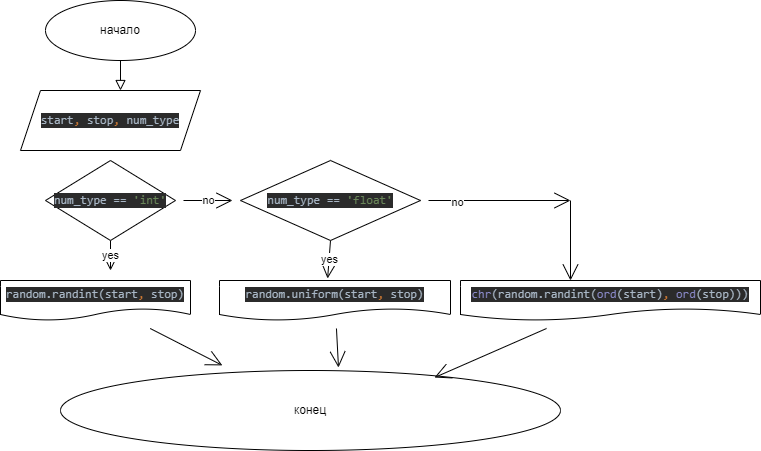

The diagram above was exported from draw.io. Its source (the exported page's mxGraphModel, read from the mxfile embedded in the PNG):
<mxGraphModel dx="539" dy="420" grid="1" gridSize="10" guides="1" tooltips="1" connect="1" arrows="1" fold="1" page="1" pageScale="1" pageWidth="827" pageHeight="1169" math="0" shadow="0">
  <root>
    <mxCell id="WIyWlLk6GJQsqaUBKTNV-0" />
    <mxCell id="WIyWlLk6GJQsqaUBKTNV-1" parent="WIyWlLk6GJQsqaUBKTNV-0" />
    <mxCell id="WIyWlLk6GJQsqaUBKTNV-2" value="" style="rounded=0;html=1;jettySize=auto;orthogonalLoop=1;fontSize=11;endArrow=block;endFill=0;endSize=8;strokeWidth=1;shadow=0;labelBackgroundColor=none;edgeStyle=orthogonalEdgeStyle;" parent="WIyWlLk6GJQsqaUBKTNV-1" edge="1">
      <mxGeometry relative="1" as="geometry">
        <mxPoint x="220" y="120" as="sourcePoint" />
        <mxPoint x="220" y="170" as="targetPoint" />
      </mxGeometry>
    </mxCell>
    <mxCell id="4XrlgHcL5edWBOwhJTZR-0" value="начало" style="ellipse;whiteSpace=wrap;html=1;hachureGap=4;" parent="WIyWlLk6GJQsqaUBKTNV-1" vertex="1">
      <mxGeometry x="145" y="80" width="150" height="60" as="geometry" />
    </mxCell>
    <mxCell id="4XrlgHcL5edWBOwhJTZR-4" value="yes" style="edgeStyle=none;curved=1;rounded=0;orthogonalLoop=1;jettySize=auto;html=1;endArrow=open;startSize=14;endSize=14;sourcePerimeterSpacing=8;targetPerimeterSpacing=8;exitX=0.5;exitY=1;exitDx=0;exitDy=0;" parent="WIyWlLk6GJQsqaUBKTNV-1" source="4XrlgHcL5edWBOwhJTZR-8" edge="1">
      <mxGeometry relative="1" as="geometry">
        <mxPoint x="210" y="350" as="targetPoint" />
      </mxGeometry>
    </mxCell>
    <mxCell id="4XrlgHcL5edWBOwhJTZR-1" value="&lt;pre style=&quot;background-color: #2b2b2b ; color: #a9b7c6 ; font-family: &amp;#34;jetbrains mono&amp;#34; , monospace ; font-size: 9 8pt&quot;&gt;start&lt;span style=&quot;color: #cc7832&quot;&gt;, &lt;/span&gt;stop&lt;span style=&quot;color: #cc7832&quot;&gt;, &lt;/span&gt;num_type&lt;/pre&gt;" style="shape=parallelogram;perimeter=parallelogramPerimeter;whiteSpace=wrap;html=1;fixedSize=1;hachureGap=4;" parent="WIyWlLk6GJQsqaUBKTNV-1" vertex="1">
      <mxGeometry x="120" y="170" width="180" height="60" as="geometry" />
    </mxCell>
    <mxCell id="4XrlgHcL5edWBOwhJTZR-5" value="" style="edgeStyle=none;curved=1;rounded=0;orthogonalLoop=1;jettySize=auto;html=1;endArrow=open;startSize=14;endSize=14;sourcePerimeterSpacing=8;targetPerimeterSpacing=8;" parent="WIyWlLk6GJQsqaUBKTNV-1" source="4XrlgHcL5edWBOwhJTZR-2" target="4XrlgHcL5edWBOwhJTZR-3" edge="1">
      <mxGeometry relative="1" as="geometry">
        <mxPoint x="290" y="430" as="targetPoint" />
      </mxGeometry>
    </mxCell>
    <mxCell id="4XrlgHcL5edWBOwhJTZR-2" value="&lt;pre style=&quot;background-color: #2b2b2b ; color: #a9b7c6 ; font-family: &amp;#34;jetbrains mono&amp;#34; , monospace ; font-size: 9 8pt&quot;&gt;&lt;pre style=&quot;font-family: &amp;#34;jetbrains mono&amp;#34; , monospace&quot;&gt;&lt;pre style=&quot;font-family: &amp;#34;jetbrains mono&amp;#34; , monospace&quot;&gt;random.randint(start&lt;span style=&quot;color: #cc7832&quot;&gt;, &lt;/span&gt;stop)&lt;/pre&gt;&lt;/pre&gt;&lt;/pre&gt;" style="shape=document;whiteSpace=wrap;html=1;boundedLbl=1;hachureGap=4;" parent="WIyWlLk6GJQsqaUBKTNV-1" vertex="1">
      <mxGeometry x="100" y="360" width="190" height="40" as="geometry" />
    </mxCell>
    <mxCell id="4XrlgHcL5edWBOwhJTZR-3" value="конец" style="ellipse;whiteSpace=wrap;html=1;hachureGap=4;" parent="WIyWlLk6GJQsqaUBKTNV-1" vertex="1">
      <mxGeometry x="160" y="450" width="500" height="80" as="geometry" />
    </mxCell>
    <mxCell id="4XrlgHcL5edWBOwhJTZR-9" value="" style="edgeStyle=none;curved=1;rounded=0;orthogonalLoop=1;jettySize=auto;html=1;endArrow=open;startSize=14;endSize=14;sourcePerimeterSpacing=8;targetPerimeterSpacing=8;" parent="WIyWlLk6GJQsqaUBKTNV-1" target="4XrlgHcL5edWBOwhJTZR-8" edge="1">
      <mxGeometry relative="1" as="geometry">
        <mxPoint x="220" y="252" as="sourcePoint" />
      </mxGeometry>
    </mxCell>
    <mxCell id="4XrlgHcL5edWBOwhJTZR-13" value="no" style="edgeStyle=none;curved=1;rounded=0;orthogonalLoop=1;jettySize=auto;html=1;endArrow=open;startSize=14;endSize=14;sourcePerimeterSpacing=8;targetPerimeterSpacing=8;" parent="WIyWlLk6GJQsqaUBKTNV-1" source="4XrlgHcL5edWBOwhJTZR-8" target="4XrlgHcL5edWBOwhJTZR-12" edge="1">
      <mxGeometry relative="1" as="geometry" />
    </mxCell>
    <mxCell id="4XrlgHcL5edWBOwhJTZR-8" value="&lt;pre style=&quot;background-color: #2b2b2b ; color: #a9b7c6 ; font-family: &amp;#34;jetbrains mono&amp;#34; , monospace ; font-size: 9 8pt&quot;&gt;num_type == &lt;span style=&quot;color: #6a8759&quot;&gt;'int'&lt;/span&gt;&lt;/pre&gt;" style="rhombus;whiteSpace=wrap;html=1;hachureGap=4;" parent="WIyWlLk6GJQsqaUBKTNV-1" vertex="1">
      <mxGeometry x="145" y="240" width="130" height="80" as="geometry" />
    </mxCell>
    <mxCell id="4XrlgHcL5edWBOwhJTZR-16" style="edgeStyle=none;curved=1;rounded=0;orthogonalLoop=1;jettySize=auto;html=1;exitX=1;exitY=0.5;exitDx=0;exitDy=0;endArrow=open;startSize=14;endSize=14;sourcePerimeterSpacing=8;targetPerimeterSpacing=8;" parent="WIyWlLk6GJQsqaUBKTNV-1" source="4XrlgHcL5edWBOwhJTZR-12" edge="1">
      <mxGeometry relative="1" as="geometry">
        <mxPoint x="432" y="280" as="targetPoint" />
      </mxGeometry>
    </mxCell>
    <mxCell id="4XrlgHcL5edWBOwhJTZR-18" value="yes" style="edgeStyle=none;curved=1;rounded=0;orthogonalLoop=1;jettySize=auto;html=1;exitX=0.5;exitY=1;exitDx=0;exitDy=0;entryX=0.468;entryY=-0.05;entryDx=0;entryDy=0;entryPerimeter=0;endArrow=open;startSize=14;endSize=14;sourcePerimeterSpacing=8;targetPerimeterSpacing=8;" parent="WIyWlLk6GJQsqaUBKTNV-1" source="4XrlgHcL5edWBOwhJTZR-12" target="4XrlgHcL5edWBOwhJTZR-17" edge="1">
      <mxGeometry relative="1" as="geometry" />
    </mxCell>
    <mxCell id="4XrlgHcL5edWBOwhJTZR-25" style="edgeStyle=none;curved=1;rounded=0;orthogonalLoop=1;jettySize=auto;html=1;endArrow=open;startSize=14;endSize=14;sourcePerimeterSpacing=8;targetPerimeterSpacing=8;" parent="WIyWlLk6GJQsqaUBKTNV-1" source="4XrlgHcL5edWBOwhJTZR-12" edge="1">
      <mxGeometry relative="1" as="geometry">
        <mxPoint x="670" y="280" as="targetPoint" />
      </mxGeometry>
    </mxCell>
    <mxCell id="4XrlgHcL5edWBOwhJTZR-27" value="no" style="edgeLabel;html=1;align=center;verticalAlign=middle;resizable=0;points=[];" parent="4XrlgHcL5edWBOwhJTZR-25" vertex="1" connectable="0">
      <mxGeometry x="-0.6061" y="-1" relative="1" as="geometry">
        <mxPoint as="offset" />
      </mxGeometry>
    </mxCell>
    <mxCell id="4XrlgHcL5edWBOwhJTZR-12" value="&lt;pre style=&quot;background-color: #2b2b2b ; color: #a9b7c6 ; font-family: &amp;#34;jetbrains mono&amp;#34; , monospace ; font-size: 9 8pt&quot;&gt;num_type == &lt;span style=&quot;color: #6a8759&quot;&gt;'float'&lt;/span&gt;&lt;/pre&gt;" style="rhombus;whiteSpace=wrap;html=1;hachureGap=4;" parent="WIyWlLk6GJQsqaUBKTNV-1" vertex="1">
      <mxGeometry x="340" y="240" width="180" height="80" as="geometry" />
    </mxCell>
    <mxCell id="4XrlgHcL5edWBOwhJTZR-31" style="edgeStyle=none;curved=1;rounded=0;orthogonalLoop=1;jettySize=auto;html=1;endArrow=open;startSize=14;endSize=14;sourcePerimeterSpacing=8;targetPerimeterSpacing=8;entryX=0.556;entryY=-0.037;entryDx=0;entryDy=0;entryPerimeter=0;" parent="WIyWlLk6GJQsqaUBKTNV-1" source="4XrlgHcL5edWBOwhJTZR-17" target="4XrlgHcL5edWBOwhJTZR-3" edge="1">
      <mxGeometry relative="1" as="geometry">
        <mxPoint x="445" y="442" as="targetPoint" />
      </mxGeometry>
    </mxCell>
    <mxCell id="4XrlgHcL5edWBOwhJTZR-17" value="&lt;pre style=&quot;background-color: #2b2b2b ; color: #a9b7c6 ; font-family: &amp;#34;jetbrains mono&amp;#34; , monospace ; font-size: 9 8pt&quot;&gt;&lt;pre style=&quot;font-family: &amp;#34;jetbrains mono&amp;#34; , monospace&quot;&gt;&lt;pre style=&quot;font-family: &amp;#34;jetbrains mono&amp;#34; , monospace&quot;&gt;&lt;pre style=&quot;font-family: &amp;#34;jetbrains mono&amp;#34; , monospace&quot;&gt;random.uniform(start&lt;span style=&quot;color: #cc7832&quot;&gt;, &lt;/span&gt;stop)&lt;/pre&gt;&lt;/pre&gt;&lt;/pre&gt;&lt;/pre&gt;" style="shape=document;whiteSpace=wrap;html=1;boundedLbl=1;hachureGap=4;" parent="WIyWlLk6GJQsqaUBKTNV-1" vertex="1">
      <mxGeometry x="319" y="360" width="231" height="40" as="geometry" />
    </mxCell>
    <mxCell id="4XrlgHcL5edWBOwhJTZR-33" style="edgeStyle=none;curved=1;rounded=0;orthogonalLoop=1;jettySize=auto;html=1;endArrow=open;startSize=14;endSize=14;sourcePerimeterSpacing=8;targetPerimeterSpacing=8;entryX=0.748;entryY=0.088;entryDx=0;entryDy=0;entryPerimeter=0;" parent="WIyWlLk6GJQsqaUBKTNV-1" source="4XrlgHcL5edWBOwhJTZR-22" target="4XrlgHcL5edWBOwhJTZR-3" edge="1">
      <mxGeometry relative="1" as="geometry">
        <mxPoint x="655" y="422" as="targetPoint" />
      </mxGeometry>
    </mxCell>
    <mxCell id="4XrlgHcL5edWBOwhJTZR-22" value="&lt;pre style=&quot;background-color: #2b2b2b ; color: #a9b7c6 ; font-family: &amp;#34;jetbrains mono&amp;#34; , monospace ; font-size: 9 8pt&quot;&gt;&lt;pre style=&quot;font-family: &amp;#34;jetbrains mono&amp;#34; , monospace&quot;&gt;&lt;pre style=&quot;font-family: &amp;#34;jetbrains mono&amp;#34; , monospace&quot;&gt;&lt;pre style=&quot;font-family: &amp;#34;jetbrains mono&amp;#34; , monospace&quot;&gt;&lt;pre style=&quot;font-family: &amp;#34;jetbrains mono&amp;#34; , monospace&quot;&gt;&lt;span style=&quot;color: #8888c6&quot;&gt;chr&lt;/span&gt;(random.randint(&lt;span style=&quot;color: #8888c6&quot;&gt;ord&lt;/span&gt;(start)&lt;span style=&quot;color: #cc7832&quot;&gt;, &lt;/span&gt;&lt;span style=&quot;color: #8888c6&quot;&gt;ord&lt;/span&gt;(stop)))&lt;/pre&gt;&lt;/pre&gt;&lt;/pre&gt;&lt;/pre&gt;&lt;/pre&gt;" style="shape=document;whiteSpace=wrap;html=1;boundedLbl=1;hachureGap=4;" parent="WIyWlLk6GJQsqaUBKTNV-1" vertex="1">
      <mxGeometry x="560" y="360" width="300" height="40" as="geometry" />
    </mxCell>
    <mxCell id="4XrlgHcL5edWBOwhJTZR-26" value="" style="edgeStyle=none;orthogonalLoop=1;jettySize=auto;html=1;rounded=0;endArrow=open;startSize=14;endSize=14;sourcePerimeterSpacing=8;targetPerimeterSpacing=8;curved=1;" parent="WIyWlLk6GJQsqaUBKTNV-1" edge="1">
      <mxGeometry width="120" relative="1" as="geometry">
        <mxPoint x="670" y="280" as="sourcePoint" />
        <mxPoint x="670" y="360" as="targetPoint" />
        <Array as="points" />
      </mxGeometry>
    </mxCell>
  </root>
</mxGraphModel>